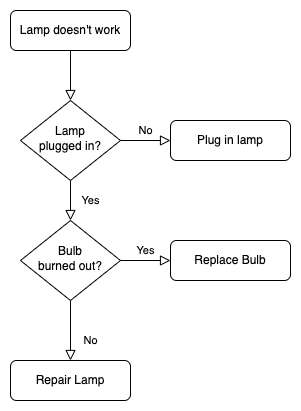

The diagram above was exported from draw.io. Its source (the exported page's mxGraphModel, read from the mxfile embedded in the PNG):
<mxGraphModel dx="1194" dy="731" grid="1" gridSize="10" guides="1" tooltips="1" connect="1" arrows="1" fold="1" page="1" pageScale="1" pageWidth="827" pageHeight="1169" math="0" shadow="0">
  <root>
    <mxCell id="WIyWlLk6GJQsqaUBKTNV-0" />
    <mxCell id="WIyWlLk6GJQsqaUBKTNV-1" parent="WIyWlLk6GJQsqaUBKTNV-0" />
    <mxCell id="WIyWlLk6GJQsqaUBKTNV-2" value="" style="rounded=0;html=1;jettySize=auto;orthogonalLoop=1;fontSize=11;endArrow=block;endFill=0;endSize=8;strokeWidth=1;shadow=0;labelBackgroundColor=none;edgeStyle=orthogonalEdgeStyle;" parent="WIyWlLk6GJQsqaUBKTNV-1" source="WIyWlLk6GJQsqaUBKTNV-3" target="WIyWlLk6GJQsqaUBKTNV-6" edge="1">
      <mxGeometry relative="1" as="geometry" />
    </mxCell>
    <mxCell id="WIyWlLk6GJQsqaUBKTNV-3" value="Lamp doesn't work" style="rounded=1;whiteSpace=wrap;html=1;fontSize=12;glass=0;strokeWidth=1;shadow=0;" parent="WIyWlLk6GJQsqaUBKTNV-1" vertex="1">
      <mxGeometry x="160" y="80" width="120" height="40" as="geometry" />
    </mxCell>
    <mxCell id="WIyWlLk6GJQsqaUBKTNV-4" value="Yes" style="rounded=0;html=1;jettySize=auto;orthogonalLoop=1;fontSize=11;endArrow=block;endFill=0;endSize=8;strokeWidth=1;shadow=0;labelBackgroundColor=none;edgeStyle=orthogonalEdgeStyle;" parent="WIyWlLk6GJQsqaUBKTNV-1" source="WIyWlLk6GJQsqaUBKTNV-6" target="WIyWlLk6GJQsqaUBKTNV-10" edge="1">
      <mxGeometry y="20" relative="1" as="geometry">
        <mxPoint as="offset" />
      </mxGeometry>
    </mxCell>
    <mxCell id="WIyWlLk6GJQsqaUBKTNV-5" value="No" style="edgeStyle=orthogonalEdgeStyle;rounded=0;html=1;jettySize=auto;orthogonalLoop=1;fontSize=11;endArrow=block;endFill=0;endSize=8;strokeWidth=1;shadow=0;labelBackgroundColor=none;" parent="WIyWlLk6GJQsqaUBKTNV-1" source="WIyWlLk6GJQsqaUBKTNV-6" target="WIyWlLk6GJQsqaUBKTNV-7" edge="1">
      <mxGeometry y="10" relative="1" as="geometry">
        <mxPoint as="offset" />
      </mxGeometry>
    </mxCell>
    <mxCell id="WIyWlLk6GJQsqaUBKTNV-6" value="Lamp&lt;br&gt;plugged in?" style="rhombus;whiteSpace=wrap;html=1;shadow=0;fontFamily=Helvetica;fontSize=12;align=center;strokeWidth=1;spacing=6;spacingTop=-4;" parent="WIyWlLk6GJQsqaUBKTNV-1" vertex="1">
      <mxGeometry x="170" y="170" width="100" height="80" as="geometry" />
    </mxCell>
    <mxCell id="WIyWlLk6GJQsqaUBKTNV-7" value="Plug in lamp" style="rounded=1;whiteSpace=wrap;html=1;fontSize=12;glass=0;strokeWidth=1;shadow=0;" parent="WIyWlLk6GJQsqaUBKTNV-1" vertex="1">
      <mxGeometry x="320" y="190" width="120" height="40" as="geometry" />
    </mxCell>
    <mxCell id="WIyWlLk6GJQsqaUBKTNV-8" value="No" style="rounded=0;html=1;jettySize=auto;orthogonalLoop=1;fontSize=11;endArrow=block;endFill=0;endSize=8;strokeWidth=1;shadow=0;labelBackgroundColor=none;edgeStyle=orthogonalEdgeStyle;" parent="WIyWlLk6GJQsqaUBKTNV-1" source="WIyWlLk6GJQsqaUBKTNV-10" target="WIyWlLk6GJQsqaUBKTNV-11" edge="1">
      <mxGeometry x="0.3333" y="20" relative="1" as="geometry">
        <mxPoint as="offset" />
      </mxGeometry>
    </mxCell>
    <mxCell id="WIyWlLk6GJQsqaUBKTNV-9" value="Yes" style="edgeStyle=orthogonalEdgeStyle;rounded=0;html=1;jettySize=auto;orthogonalLoop=1;fontSize=11;endArrow=block;endFill=0;endSize=8;strokeWidth=1;shadow=0;labelBackgroundColor=none;" parent="WIyWlLk6GJQsqaUBKTNV-1" source="WIyWlLk6GJQsqaUBKTNV-10" target="WIyWlLk6GJQsqaUBKTNV-12" edge="1">
      <mxGeometry y="10" relative="1" as="geometry">
        <mxPoint as="offset" />
      </mxGeometry>
    </mxCell>
    <mxCell id="WIyWlLk6GJQsqaUBKTNV-10" value="Bulb&lt;br&gt;burned out?" style="rhombus;whiteSpace=wrap;html=1;shadow=0;fontFamily=Helvetica;fontSize=12;align=center;strokeWidth=1;spacing=6;spacingTop=-4;" parent="WIyWlLk6GJQsqaUBKTNV-1" vertex="1">
      <mxGeometry x="170" y="290" width="100" height="80" as="geometry" />
    </mxCell>
    <mxCell id="WIyWlLk6GJQsqaUBKTNV-11" value="Repair Lamp" style="rounded=1;whiteSpace=wrap;html=1;fontSize=12;glass=0;strokeWidth=1;shadow=0;" parent="WIyWlLk6GJQsqaUBKTNV-1" vertex="1">
      <mxGeometry x="160" y="430" width="120" height="40" as="geometry" />
    </mxCell>
    <mxCell id="WIyWlLk6GJQsqaUBKTNV-12" value="Replace Bulb" style="rounded=1;whiteSpace=wrap;html=1;fontSize=12;glass=0;strokeWidth=1;shadow=0;" parent="WIyWlLk6GJQsqaUBKTNV-1" vertex="1">
      <mxGeometry x="320" y="310" width="120" height="40" as="geometry" />
    </mxCell>
  </root>
</mxGraphModel>